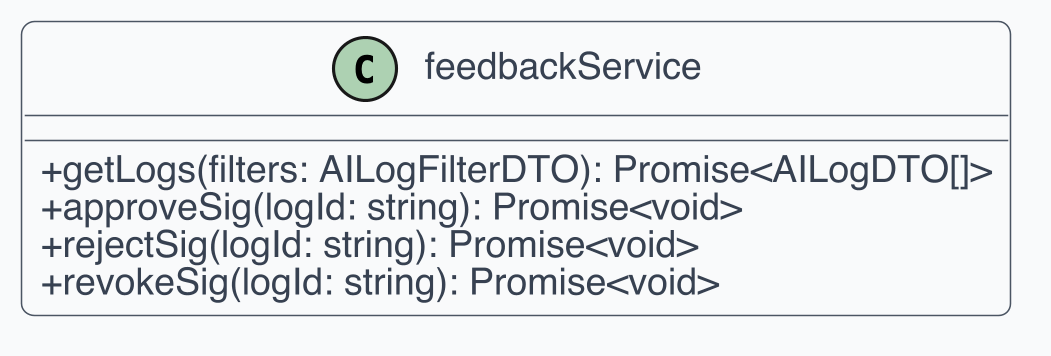

The diagram above was rendered by PlantUML. Its source (embedded in the PNG):
@startuml
!include _style.iuml
class feedbackService {
  +getLogs(filters: AILogFilterDTO): Promise<AILogDTO[]>
  +approveSig(logId: string): Promise<void>
  +rejectSig(logId: string): Promise<void>
  +revokeSig(logId: string): Promise<void>
}
@enduml